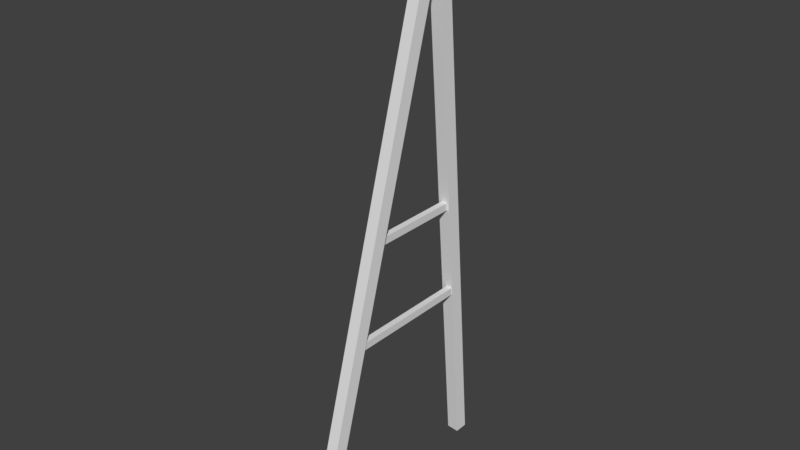 # Source: tower.blend  (saved by Blender 2.79.0; exported with 4.5.12 LTS)
import bpy
from mathutils import Matrix  # noqa: F401  (used for matrix-valued properties, if any)

bpy.ops.wm.read_factory_settings(use_empty=True)
scene = bpy.context.scene
scene.name = 'Scene'

# ---- collections
col_collection_1 = bpy.data.collections.new('Collection 1'); scene.collection.children.link(col_collection_1)

# ---- world
world_world = bpy.data.worlds.new('World'); scene.world = world_world
world_world.color = (0.05088, 0.05088, 0.05088)
world_world.use_sun_shadow = False
world_world.sun_shadow_jitter_overblur = 0.0
world_world.cycles.sampling_method = 'MANUAL'

# ---- meshes
me_cube_004 = bpy.data.meshes.new('Cube.004')
me_cube_004.from_pydata([(-1.0, -1.0, -1.0), (-1.0, -1.0, 1.0), (-1.0, 1.0, -1.0), (-1.0, 1.0, 1.0), (1.0, -1.0, -1.0), (1.0, -1.0, 1.0), (1.0, 1.0, -1.0), (1.0, 1.0, 1.0)], [], [(0, 1, 3, 2), (2, 3, 7, 6), (6, 7, 5, 4), (4, 5, 1, 0), (2, 6, 4, 0), (7, 3, 1, 5)])
me_cube_004.use_remesh_preserve_volume = False
me_cube_004.use_remesh_preserve_attributes = False
me_cube_004.use_mirror_vertex_groups = False
me_cube_004.update()
me_cube_003 = bpy.data.meshes.new('Cube.003')
me_cube_003.from_pydata([(-1.0, -1.0, -1.0), (-1.0, -1.0, 1.0), (-1.0, 1.0, -1.0), (-1.0, 1.0, 1.0), (1.0, -1.0, -1.0), (1.0, -1.0, 1.0), (1.0, 1.0, -1.0), (1.0, 1.0, 1.0)], [], [(0, 1, 3, 2), (2, 3, 7, 6), (6, 7, 5, 4), (4, 5, 1, 0), (2, 6, 4, 0), (7, 3, 1, 5)])
me_cube_003.use_remesh_preserve_volume = False
me_cube_003.use_remesh_preserve_attributes = False
me_cube_003.use_mirror_vertex_groups = False
me_cube_003.update()
me_cube_002 = bpy.data.meshes.new('Cube.002')
me_cube_002.from_pydata([(-1.0, -1.0, -1.0), (-1.0, -1.0, 1.0), (-1.0, 1.0, -1.0), (-1.0, 1.0, 1.0), (1.0, -1.0, -1.0), (1.0, -1.0, 1.0), (1.0, 1.0, -1.0), (1.0, 1.0, 1.0)], [], [(0, 1, 3, 2), (2, 3, 7, 6), (6, 7, 5, 4), (4, 5, 1, 0), (2, 6, 4, 0), (7, 3, 1, 5)])
me_cube_002.use_remesh_preserve_volume = False
me_cube_002.use_remesh_preserve_attributes = False
me_cube_002.use_mirror_vertex_groups = False
me_cube_002.update()
me_cube_001 = bpy.data.meshes.new('Cube.001')
me_cube_001.from_pydata([(-1.0, -1.0, -1.0), (-1.0, -1.0, 1.0), (-1.0, 1.0, -1.0), (-1.0, 1.0, 1.0), (1.0, -1.0, -1.0), (1.0, -1.0, 1.0), (1.0, 1.0, -1.0), (1.0, 1.0, 1.0)], [], [(0, 1, 3, 2), (2, 3, 7, 6), (6, 7, 5, 4), (4, 5, 1, 0), (2, 6, 4, 0), (7, 3, 1, 5)])
me_cube_001.use_remesh_preserve_volume = False
me_cube_001.use_remesh_preserve_attributes = False
me_cube_001.use_mirror_vertex_groups = False
me_cube_001.update()

# ---- objects
ob_cube_003 = bpy.data.objects.new('Cube.003', me_cube_004)
ob_cube_002 = bpy.data.objects.new('Cube.002', me_cube_003)
ob_cube_001 = bpy.data.objects.new('Cube.001', me_cube_002)
ob_cube = bpy.data.objects.new('Cube', me_cube_001)

# ---- transforms, parenting, visibility, modifiers, constraints
ob_cube_003.location = (0.0, 1.392, 2.841)
ob_cube_003.scale = (0.08731, 1.423, 0.1058)
ob_cube_003.lineart.crease_threshold = 0.0
ob_cube_002.location = (0.0, 1.209, 0.1187)
ob_cube_002.scale = (0.08731, 2.118, 0.1058)
ob_cube_002.lineart.crease_threshold = 0.0
ob_cube_001.location = (0.0, 2.899, 2.949)
ob_cube_001.rotation_euler = (0.1089, 0.03045, -0.07759)
ob_cube_001.scale = (0.1797, 0.1797, 8.049)
ob_cube_001.lineart.crease_threshold = 0.0
ob_cube.location = (0.0, 0.0, 3.22)
ob_cube.rotation_euler = (-0.2539, 0.0008737, -0.08333)
ob_cube.scale = (0.1797, 0.1797, 8.049)
ob_cube.lineart.crease_threshold = 0.0

# ---- collection membership
col_collection_1.objects.link(ob_cube_003)
col_collection_1.objects.link(ob_cube_002)
col_collection_1.objects.link(ob_cube_001)
col_collection_1.objects.link(ob_cube)

# ---- scene / render settings (as saved in the file)
scene.frame_start = 1; scene.frame_end = 250; scene.frame_set(1)
scene.render.engine = 'BLENDER_EEVEE_NEXT'
scene.render.resolution_percentage = 50
scene.render.dither_intensity = 0.0
scene.cycles.use_denoising = False
scene.cycles.samples = 128
scene.cycles.sampling_pattern = 'TABULATED_SOBOL'
scene.cycles.use_adaptive_sampling = False
scene.cycles.use_light_tree = False
scene.cycles.blur_glossy = 0.0
scene.cycles.sample_clamp_indirect = 0.0
scene.view_settings.view_transform = 'Standard'
bpy.context.view_layer.update()

# ---- added for rendering (the .blend has no active camera and no usable light): camera, sun
cam_auto = bpy.data.cameras.new('AutoCamera')
cam_auto.lens = 50.0
cam_auto.sensor_width = 36.0
cam_auto.clip_end = 1000.0
ob_auto_camera = bpy.data.objects.new('AutoCamera', cam_auto)
scene.collection.objects.link(ob_auto_camera)
ob_auto_camera.location = (15.9986, -18.3086, 15.79)
ob_auto_camera.rotation_euler = (1.09748, -7.21219e-08, 0.694738)
scene.camera = ob_auto_camera
light_auto_sun = bpy.data.lights.new('AutoSun', 'SUN')
light_auto_sun.energy = 3.0
light_auto_sun.angle = 0.0523599
ob_auto_sun = bpy.data.objects.new('AutoSun', light_auto_sun)
scene.collection.objects.link(ob_auto_sun)
ob_auto_sun.rotation_euler = (0.872665, 0.174533, 0.523599)
bpy.context.view_layer.update()

